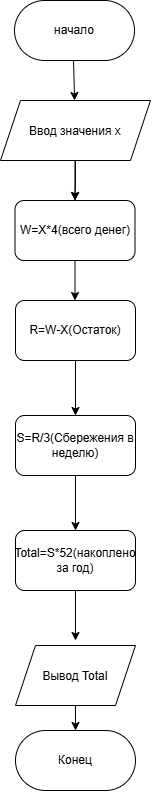

The diagram above was exported from draw.io. Its source (the exported page's mxGraphModel, read from the mxfile embedded in the PNG):
<mxGraphModel dx="1201" dy="771" grid="1" gridSize="10" guides="1" tooltips="1" connect="1" arrows="1" fold="1" page="1" pageScale="1" pageWidth="827" pageHeight="1169" math="0" shadow="0">
  <root>
    <mxCell id="0" />
    <mxCell id="1" parent="0" />
    <mxCell id="m9SGUu750Ow5Z3CvM8Yq-1" parent="1" style="rounded=1;whiteSpace=wrap;html=1;arcSize=50;" value="начало" vertex="1">
      <mxGeometry height="60" width="120" x="354" y="80" as="geometry" />
    </mxCell>
    <mxCell id="m9SGUu750Ow5Z3CvM8Yq-2" edge="1" parent="1" style="endArrow=classic;html=1;rounded=0;" target="m9SGUu750Ow5Z3CvM8Yq-3" value="">
      <mxGeometry height="50" relative="1" width="50" as="geometry">
        <Array as="points" />
        <mxPoint x="413" y="140" as="sourcePoint" />
        <mxPoint x="413" y="210" as="targetPoint" />
      </mxGeometry>
    </mxCell>
    <mxCell id="m9SGUu750Ow5Z3CvM8Yq-6" edge="1" parent="1" source="m9SGUu750Ow5Z3CvM8Yq-3" style="edgeStyle=orthogonalEdgeStyle;rounded=0;orthogonalLoop=1;jettySize=auto;html=1;" target="m9SGUu750Ow5Z3CvM8Yq-5" value="">
      <mxGeometry relative="1" as="geometry" />
    </mxCell>
    <mxCell id="m9SGUu750Ow5Z3CvM8Yq-3" parent="1" style="shape=parallelogram;perimeter=parallelogramPerimeter;whiteSpace=wrap;html=1;shapeInside=1;fixedSize=1;" value="Ввод значения х&lt;br&gt;&lt;br&gt;&lt;div&gt;&lt;br/&gt;&lt;/div&gt;" vertex="1">
      <mxGeometry height="60" width="150" x="340" y="180" as="geometry" />
    </mxCell>
    <mxCell id="m9SGUu750Ow5Z3CvM8Yq-4" edge="1" parent="1" style="endArrow=classic;html=1;rounded=0;" target="m9SGUu750Ow5Z3CvM8Yq-5" value="">
      <mxGeometry height="50" relative="1" width="50" as="geometry">
        <mxPoint x="414.5" y="240" as="sourcePoint" />
        <mxPoint x="414.5" y="310" as="targetPoint" />
      </mxGeometry>
    </mxCell>
    <mxCell id="m9SGUu750Ow5Z3CvM8Yq-5" parent="1" style="rounded=1;whiteSpace=wrap;html=1;" value="W=X*4(всего денег)" vertex="1">
      <mxGeometry height="60" width="120" x="354.5" y="280" as="geometry" />
    </mxCell>
    <mxCell id="m9SGUu750Ow5Z3CvM8Yq-7" edge="1" parent="1" style="endArrow=classic;html=1;rounded=0;" value="">
      <mxGeometry height="50" relative="1" width="50" as="geometry">
        <mxPoint x="414.5" y="340" as="sourcePoint" />
        <mxPoint x="414.5" y="380" as="targetPoint" />
      </mxGeometry>
    </mxCell>
    <mxCell id="m9SGUu750Ow5Z3CvM8Yq-8" parent="1" style="rounded=1;whiteSpace=wrap;html=1;" value="R=W-X(Остаток)" vertex="1">
      <mxGeometry height="60" width="120" x="355" y="380" as="geometry" />
    </mxCell>
    <mxCell id="m9SGUu750Ow5Z3CvM8Yq-9" edge="1" parent="1" source="m9SGUu750Ow5Z3CvM8Yq-8" style="endArrow=classic;html=1;rounded=0;exitX=0.5;exitY=1;exitDx=0;exitDy=0;" target="m9SGUu750Ow5Z3CvM8Yq-10" value="">
      <mxGeometry height="50" relative="1" width="50" as="geometry">
        <mxPoint x="414.5" y="450" as="sourcePoint" />
        <mxPoint x="415" y="490" as="targetPoint" />
      </mxGeometry>
    </mxCell>
    <mxCell id="m9SGUu750Ow5Z3CvM8Yq-10" parent="1" style="rounded=1;whiteSpace=wrap;html=1;" value="S=R/3(Сбережения в неделю)" vertex="1">
      <mxGeometry height="60" width="120" x="355" y="495" as="geometry" />
    </mxCell>
    <mxCell id="m9SGUu750Ow5Z3CvM8Yq-12" parent="1" style="rounded=1;whiteSpace=wrap;html=1;" value="Total=S*52(накоплено за год)" vertex="1">
      <mxGeometry height="60" width="120" x="355" y="610" as="geometry" />
    </mxCell>
    <mxCell id="m9SGUu750Ow5Z3CvM8Yq-13" edge="1" parent="1" source="m9SGUu750Ow5Z3CvM8Yq-10" style="endArrow=classic;html=1;rounded=0;exitX=0.5;exitY=1;exitDx=0;exitDy=0;entryX=0.5;entryY=0;entryDx=0;entryDy=0;" target="m9SGUu750Ow5Z3CvM8Yq-12" value="">
      <mxGeometry height="50" relative="1" width="50" as="geometry">
        <mxPoint x="420" y="570" as="sourcePoint" />
        <mxPoint x="420.5" y="610" as="targetPoint" />
      </mxGeometry>
    </mxCell>
    <mxCell id="m9SGUu750Ow5Z3CvM8Yq-14" edge="1" parent="1" source="m9SGUu750Ow5Z3CvM8Yq-12" style="endArrow=classic;html=1;rounded=0;exitX=0.5;exitY=1;exitDx=0;exitDy=0;" value="">
      <mxGeometry height="50" relative="1" width="50" as="geometry">
        <mxPoint x="414.5" y="680" as="sourcePoint" />
        <mxPoint x="415" y="720" as="targetPoint" />
      </mxGeometry>
    </mxCell>
    <mxCell id="m9SGUu750Ow5Z3CvM8Yq-15" parent="1" style="shape=parallelogram;perimeter=parallelogramPerimeter;whiteSpace=wrap;html=1;shapeInside=1;fixedSize=1;" value="Вывод Total" vertex="1">
      <mxGeometry height="60" width="120" x="355" y="725" as="geometry" />
    </mxCell>
    <mxCell id="m9SGUu750Ow5Z3CvM8Yq-16" edge="1" parent="1" source="m9SGUu750Ow5Z3CvM8Yq-15" style="endArrow=classic;html=1;rounded=0;exitX=0.5;exitY=1;exitDx=0;exitDy=0;" target="m9SGUu750Ow5Z3CvM8Yq-17" value="">
      <mxGeometry height="50" relative="1" width="50" as="geometry">
        <mxPoint x="550" y="770" as="sourcePoint" />
        <mxPoint x="415" y="840" as="targetPoint" />
      </mxGeometry>
    </mxCell>
    <mxCell id="m9SGUu750Ow5Z3CvM8Yq-17" parent="1" style="rounded=1;whiteSpace=wrap;html=1;arcSize=50;" value="Конец" vertex="1">
      <mxGeometry height="60" width="120" x="355" y="810" as="geometry" />
    </mxCell>
  </root>
</mxGraphModel>